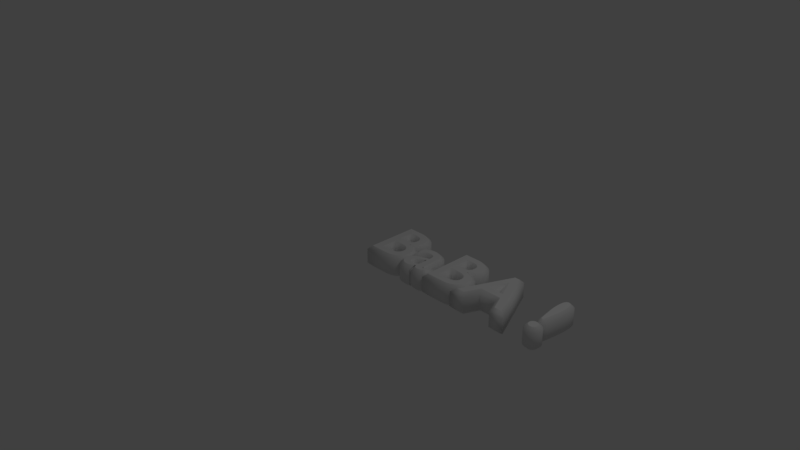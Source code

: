 # Source: BABA.blend  (saved by Blender 2.79.0; exported with 4.5.12 LTS)
import bpy
from mathutils import Matrix  # noqa: F401  (used for matrix-valued properties, if any)

bpy.ops.wm.read_factory_settings(use_empty=True)
scene = bpy.context.scene
scene.name = 'Scene'

# ---- collections
col_collection_1 = bpy.data.collections.new('Collection 1'); scene.collection.children.link(col_collection_1)

# ---- world
world_world = bpy.data.worlds.new('World'); scene.world = world_world
world_world.color = (0.05088, 0.05088, 0.05088)
world_world.use_sun_shadow = False
world_world.sun_shadow_jitter_overblur = 0.0
world_world.cycles.sampling_method = 'MANUAL'

# ---- cameras
cam_camera = bpy.data.cameras.new('Camera')
cam_camera.clip_end = 100.0
cam_camera.lens = 35.0
cam_camera.sensor_width = 32.0
cam_camera.sensor_height = 18.0
cam_camera.ortho_scale = 7.314
cam_camera.dof.focus_distance = 0.0
cam_camera.dof.aperture_fstop = 128.0

# ---- lights
light_lamp = bpy.data.lights.new('Lamp', 'POINT')
light_lamp.transmission_factor = 0.0
light_lamp.cutoff_distance = 30.0
light_lamp.energy = 100.0
light_lamp.shadow_buffer_clip_start = 1.001
light_lamp.shadow_soft_size = 0.1
light_lamp.shadow_maximum_resolution = 0.006
light_lamp.use_absolute_resolution = True

# ---- curves / text
txt_text = bpy.data.curves.new('Text', 'FONT')
txt_text.dimensions = '2D'
txt_text.body = 'BaBA !'
txt_text.use_path_clamp = True
txt_text.bevel_resolution = 0
txt_text.extrude = 0.1
txt_text.bevel_depth = 0.05

# ---- objects
ob_text = bpy.data.objects.new('Text', txt_text)
ob_lamp = bpy.data.objects.new('Lamp', light_lamp)
ob_camera = bpy.data.objects.new('Camera', cam_camera)

# ---- transforms, parenting, visibility, modifiers, constraints
ob_text.location = (0.0, 0.0, 0.0)
ob_text.lineart.crease_threshold = 0.0
ob_lamp.location = (4.076, 1.005, 5.904)
ob_lamp.rotation_euler = (0.6503, 0.05522, 1.866)
ob_lamp.lock_rotations_4d = False
ob_lamp.empty_display_type = 'ARROWS'
ob_lamp.color = (0.0, 0.0, 0.0, 0.0)
ob_lamp.lineart.crease_threshold = 0.0
ob_camera.location = (7.481, -6.508, 5.344)
ob_camera.rotation_euler = (1.109, 0.0, 0.8149)
ob_camera.lock_rotations_4d = False
ob_camera.empty_display_type = 'ARROWS'
ob_camera.color = (0.0, 0.0, 0.0, 0.0)
ob_camera.display_type = 'WIRE'
ob_camera.lineart.crease_threshold = 0.0

# ---- collection membership
col_collection_1.objects.link(ob_text)
col_collection_1.objects.link(ob_lamp)
col_collection_1.objects.link(ob_camera)

# ---- scene / render settings (as saved in the file)
scene.camera = ob_camera
scene.frame_start = 1; scene.frame_end = 250; scene.frame_set(1)
scene.render.engine = 'BLENDER_EEVEE_NEXT'
scene.render.resolution_percentage = 50
scene.render.dither_intensity = 0.0
scene.cycles.use_denoising = False
scene.cycles.samples = 128
scene.cycles.sampling_pattern = 'TABULATED_SOBOL'
scene.cycles.use_adaptive_sampling = False
scene.cycles.use_light_tree = False
scene.cycles.blur_glossy = 0.0
scene.cycles.sample_clamp_indirect = 0.0
scene.view_settings.view_transform = 'Standard'
bpy.context.view_layer.update()
